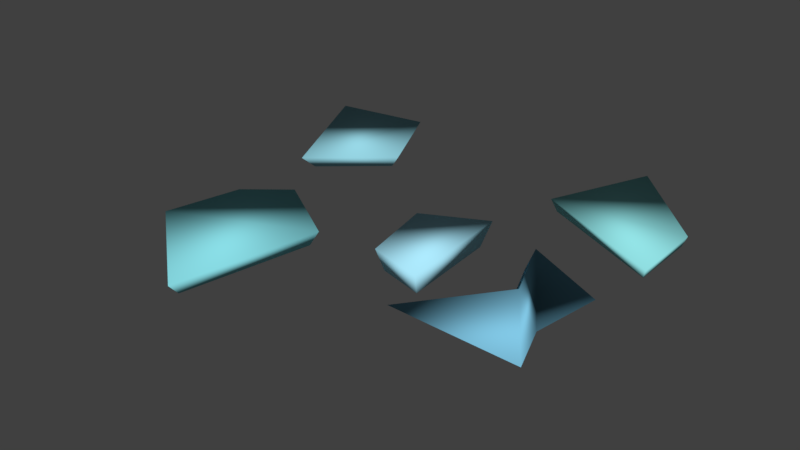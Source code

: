 # Source: ice_chunks.blend  (saved by Blender 2.79.0; exported with 4.5.12 LTS)
import bpy
from mathutils import Matrix  # noqa: F401  (used for matrix-valued properties, if any)

bpy.ops.wm.read_factory_settings(use_empty=True)
scene = bpy.context.scene
scene.name = 'Scene'

# ---- collections
col_collection_1 = bpy.data.collections.new('Collection 1'); scene.collection.children.link(col_collection_1)

# ---- materials (node trees are filled in below, after node groups)
mat_material_003 = bpy.data.materials.new('Material.003')
mat_material_003.alpha_threshold = 0.0
mat_material_003.use_transparent_shadow = False
mat_material_003.diffuse_color = (0.255, 0.7325, 0.8, 1.0)
mat_material_003.roughness = 0.5
mat_material_001 = bpy.data.materials.new('Material.001')
mat_material_001.alpha_threshold = 0.0
mat_material_001.use_transparent_shadow = False
mat_material_001.diffuse_color = (0.4243, 0.8332, 1.0, 1.0)
mat_material_001.roughness = 0.5
mat_material_005 = bpy.data.materials.new('Material.005')
mat_material_005.alpha_threshold = 0.0
mat_material_005.use_transparent_shadow = False
mat_material_005.diffuse_color = (0.226, 0.5854, 0.8, 1.0)
mat_material_005.roughness = 0.5
mat_material_004 = bpy.data.materials.new('Material.004')
mat_material_004.alpha_threshold = 0.0
mat_material_004.use_transparent_shadow = False
mat_material_004.diffuse_color = (0.2955, 0.7771, 0.8, 1.0)
mat_material_004.roughness = 0.5
mat_material_002 = bpy.data.materials.new('Material.002')
mat_material_002.alpha_threshold = 0.0
mat_material_002.use_transparent_shadow = False
mat_material_002.diffuse_color = (0.3165, 0.6889, 0.8, 1.0)
mat_material_002.roughness = 0.5

# ---- material node trees

# ---- world
world_world = bpy.data.worlds.new('World'); scene.world = world_world
world_world.color = (0.05088, 0.05088, 0.05088)
world_world.use_sun_shadow = False
world_world.sun_shadow_jitter_overblur = 0.0
world_world.cycles.sampling_method = 'MANUAL'

# ---- meshes
me_plane_001 = bpy.data.meshes.new('Plane.001')
me_plane_001.from_pydata([(-1.373, -1.0, 0.0), (1.0, -2.905, 0.0), (-1.0, 0.6603, 0.0), (-0.0969, 1.391, 0.0), (1.615, 0.3219, 0.005354), (-1.209, -0.919, -0.3313), (0.8867, -2.601, -0.3313), (-0.8799, 0.5475, -0.3313), (-0.08221, 1.193, -0.3313), (1.43, 0.2485, -0.3266)], [], [(2, 0, 1, 4, 3), (7, 8, 9, 6, 5), (3, 8, 7, 2), (0, 5, 6, 1), (1, 6, 9, 4), (4, 9, 8, 3), (2, 7, 5, 0)])
me_plane_001.polygons.foreach_set('use_smooth', [True] * 7)
me_plane_001.materials.append(mat_material_003)
me_plane_001.use_remesh_preserve_volume = False
me_plane_001.use_remesh_preserve_attributes = False
me_plane_001.use_mirror_vertex_groups = False
me_plane_001.update()
me_plane = bpy.data.meshes.new('Plane')
me_plane.from_pydata([(-0.02772, -0.6792, 0.0), (1.198, -1.0, 0.0), (-0.3729, 1.0, 0.0), (1.0, 1.681, 0.0), (0.0575, -0.5131, -0.5124), (1.064, -0.7766, -0.5124), (-0.226, 0.8661, -0.5124), (0.9016, 1.426, -0.5124)], [], [(0, 1, 3, 2), (4, 6, 7, 5), (3, 7, 6, 2), (0, 4, 5, 1), (1, 5, 7, 3), (2, 6, 4, 0)])
me_plane.polygons.foreach_set('use_smooth', [True] * 6)
me_plane.materials.append(mat_material_001)
me_plane.use_remesh_preserve_volume = False
me_plane.use_remesh_preserve_attributes = False
me_plane.use_mirror_vertex_groups = False
me_plane.update()
me_plane_002 = bpy.data.meshes.new('Plane.002')
me_plane_002.from_pydata([(-1.795, -0.9497, 0.03536), (1.0, -1.0, 0.0), (-0.3968, 1.0, 0.0), (-1.0, 2.434, 0.0), (0.8324, 1.538, 0.0), (0.6115, 0.02708, 0.0), (-1.408, -0.826, -0.05509), (0.7392, -0.8647, -0.08225), (-0.3337, 0.6716, -0.08225), (-0.797, 1.773, -0.08225), (0.6105, 1.085, -0.08225), (0.4408, -0.07575, -0.08225)], [], [(2, 0, 1, 5, 4, 3), (8, 9, 10, 11, 7, 6), (4, 10, 9, 3), (2, 8, 6, 0), (1, 7, 11, 5), (3, 9, 8, 2), (0, 6, 7, 1), (5, 11, 10, 4)])
me_plane_002.polygons.foreach_set('use_smooth', [True] * 8)
me_plane_002.materials.append(mat_material_005)
me_plane_002.use_remesh_preserve_volume = False
me_plane_002.use_remesh_preserve_attributes = False
me_plane_002.use_mirror_vertex_groups = False
me_plane_002.update()
me_plane_003 = bpy.data.meshes.new('Plane.003')
me_plane_003.from_pydata([(-1.961, -0.2321, 0.0), (1.0, -1.668, 0.0), (-1.0, 2.056, 0.0), (0.9723, 0.03944, 0.0), (-1.816, -0.2084, -0.2506), (0.8945, -1.523, -0.2506), (-0.9363, 1.886, -0.2506), (0.8691, 0.04023, -0.2506)], [], [(0, 1, 3, 2), (4, 6, 7, 5), (1, 5, 7, 3), (2, 6, 4, 0), (3, 7, 6, 2), (0, 4, 5, 1)])
me_plane_003.polygons.foreach_set('use_smooth', [True] * 6)
me_plane_003.materials.append(mat_material_004)
me_plane_003.use_remesh_preserve_volume = False
me_plane_003.use_remesh_preserve_attributes = False
me_plane_003.use_mirror_vertex_groups = False
me_plane_003.update()
me_plane_004 = bpy.data.meshes.new('Plane.004')
me_plane_004.from_pydata([(-1.0, -2.007, 0.0), (0.6245, -0.609, 0.0), (-2.427, 1.0, 0.0), (-0.3166, 1.348, 0.0), (-0.9583, -1.639, -0.3221), (0.3585, -0.5063, -0.3221), (-2.115, 0.7979, -0.3221), (-0.4043, 1.08, -0.3221)], [], [(0, 1, 3, 2), (4, 6, 7, 5), (3, 7, 6, 2), (0, 4, 5, 1), (1, 5, 7, 3), (2, 6, 4, 0)])
me_plane_004.polygons.foreach_set('use_smooth', [True] * 6)
me_plane_004.materials.append(mat_material_002)
me_plane_004.use_remesh_preserve_volume = False
me_plane_004.use_remesh_preserve_attributes = False
me_plane_004.use_mirror_vertex_groups = False
me_plane_004.update()

# ---- objects
ob_plane_001 = bpy.data.objects.new('Plane.001', me_plane_001)
ob_plane = bpy.data.objects.new('Plane', me_plane)
ob_plane_002 = bpy.data.objects.new('Plane.002', me_plane_002)
ob_plane_003 = bpy.data.objects.new('Plane.003', me_plane_003)
ob_plane_004 = bpy.data.objects.new('Plane.004', me_plane_004)

# ---- transforms, parenting, visibility, modifiers, constraints
ob_plane_001.location = (-2.927, -1.184, 0.006479)
ob_plane_001.lineart.crease_threshold = 0.0
ob_plane.location = (0.0, 0.0, 0.0)
ob_plane.lineart.crease_threshold = 0.0
ob_plane_002.location = (3.306, -1.184, 0.006479)
ob_plane_002.lineart.crease_threshold = 0.0
ob_plane_003.location = (3.306, 3.494, 0.006479)
ob_plane_003.lineart.crease_threshold = 0.0
ob_plane_004.location = (-3.063, 3.494, 0.006479)
ob_plane_004.lineart.crease_threshold = 0.0

# ---- collection membership
col_collection_1.objects.link(ob_plane_001)
col_collection_1.objects.link(ob_plane)
col_collection_1.objects.link(ob_plane_002)
col_collection_1.objects.link(ob_plane_003)
col_collection_1.objects.link(ob_plane_004)

# ---- scene / render settings (as saved in the file)
scene.frame_start = 1; scene.frame_end = 250; scene.frame_set(1)
scene.render.engine = 'BLENDER_EEVEE_NEXT'
scene.render.resolution_percentage = 50
scene.render.dither_intensity = 0.0
scene.cycles.use_denoising = False
scene.cycles.samples = 128
scene.cycles.sampling_pattern = 'TABULATED_SOBOL'
scene.cycles.use_adaptive_sampling = False
scene.cycles.use_light_tree = False
scene.cycles.blur_glossy = 0.0
scene.cycles.sample_clamp_indirect = 0.0
scene.view_settings.view_transform = 'Standard'
bpy.context.view_layer.update()

# ---- added for rendering (the .blend has no active camera and no usable light): camera, sun
cam_auto = bpy.data.cameras.new('AutoCamera')
cam_auto.lens = 50.0
cam_auto.sensor_width = 36.0
cam_auto.clip_end = 1000.0
ob_auto_camera = bpy.data.objects.new('AutoCamera', cam_auto)
scene.collection.objects.link(ob_auto_camera)
ob_auto_camera.location = (12.1335, -14.5399, 9.94513)
ob_auto_camera.rotation_euler = (1.09748, -7.21219e-08, 0.694738)
scene.camera = ob_auto_camera
light_auto_sun = bpy.data.lights.new('AutoSun', 'SUN')
light_auto_sun.energy = 3.0
light_auto_sun.angle = 0.0523599
ob_auto_sun = bpy.data.objects.new('AutoSun', light_auto_sun)
scene.collection.objects.link(ob_auto_sun)
ob_auto_sun.rotation_euler = (0.872665, 0.174533, 0.523599)
bpy.context.view_layer.update()
